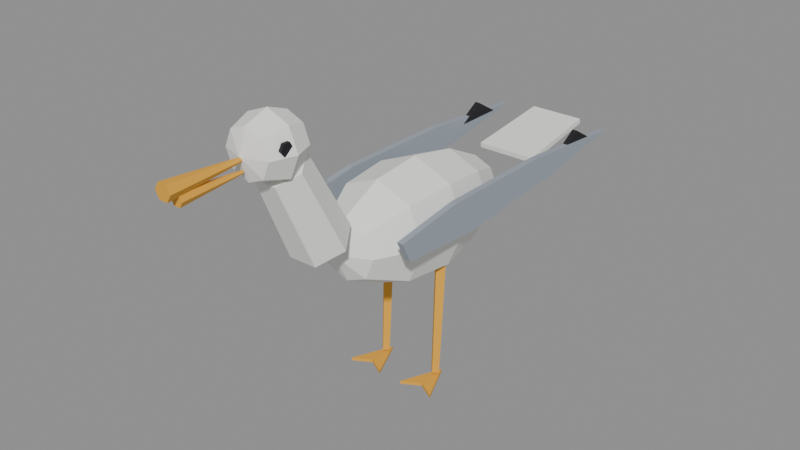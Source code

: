 # Source: Char_YTM_Gull.blend  (saved by Blender 4.3.34; exported with 4.5.12 LTS)
import bpy
from mathutils import Matrix  # noqa: F401  (used for matrix-valued properties, if any)

bpy.ops.wm.read_factory_settings(use_empty=True)
scene = bpy.context.scene
scene.name = 'Scene'

# ---- materials (node trees are filled in below, after node groups)
mat_char_ytm_gull_m0 = bpy.data.materials.new('Char_YTM_Gull_M0')
mat_char_ytm_gull_m0.diffuse_color = (0.8913, 0.8913, 0.8592, 1.0)
mat_char_ytm_gull_m1 = bpy.data.materials.new('Char_YTM_Gull_M1')
mat_char_ytm_gull_m1.diffuse_color = (0.8122, 0.4045, 0.03847, 1.0)
mat_char_ytm_gull_m2 = bpy.data.materials.new('Char_YTM_Gull_M2')
mat_char_ytm_gull_m2.diffuse_color = (0.3297, 0.3736, 0.4259, 1.0)
mat_char_ytm_gull_m3 = bpy.data.materials.new('Char_YTM_Gull_M3')
mat_char_ytm_gull_m3.diffuse_color = (0.009021, 0.009021, 0.01188, 1.0)

# ---- material node trees
mat_char_ytm_gull_m0.use_nodes = True; mat_char_ytm_gull_m0.node_tree.nodes.clear()
_N = mat_char_ytm_gull_m0.node_tree.nodes; _L = mat_char_ytm_gull_m0.node_tree.links
n0 = _N.new('ShaderNodeBsdfPrincipled'); n0.name = 'Principled BSDF'; n0.location = (10, 300)
n0.inputs[0].default_value = (0.8913, 0.8913, 0.8592, 1.0)
n0.inputs[2].default_value = 0.85
n1 = _N.new('ShaderNodeOutputMaterial'); n1.name = 'Material Output'; n1.location = (300, 300)
_L.new(n0.outputs[0], n1.inputs[0])
n1.is_active_output = True
mat_char_ytm_gull_m1.use_nodes = True; mat_char_ytm_gull_m1.node_tree.nodes.clear()
_N = mat_char_ytm_gull_m1.node_tree.nodes; _L = mat_char_ytm_gull_m1.node_tree.links
n0 = _N.new('ShaderNodeBsdfPrincipled'); n0.name = 'Principled BSDF'; n0.location = (10, 300)
n0.inputs[0].default_value = (0.8122, 0.4045, 0.03847, 1.0)
n0.inputs[2].default_value = 0.6
n1 = _N.new('ShaderNodeOutputMaterial'); n1.name = 'Material Output'; n1.location = (300, 300)
_L.new(n0.outputs[0], n1.inputs[0])
n1.is_active_output = True
mat_char_ytm_gull_m2.use_nodes = True; mat_char_ytm_gull_m2.node_tree.nodes.clear()
_N = mat_char_ytm_gull_m2.node_tree.nodes; _L = mat_char_ytm_gull_m2.node_tree.links
n0 = _N.new('ShaderNodeBsdfPrincipled'); n0.name = 'Principled BSDF'; n0.location = (10, 300)
n0.inputs[0].default_value = (0.3297, 0.3736, 0.4259, 1.0)
n0.inputs[2].default_value = 0.85
n1 = _N.new('ShaderNodeOutputMaterial'); n1.name = 'Material Output'; n1.location = (300, 300)
_L.new(n0.outputs[0], n1.inputs[0])
n1.is_active_output = True
mat_char_ytm_gull_m3.use_nodes = True; mat_char_ytm_gull_m3.node_tree.nodes.clear()
_N = mat_char_ytm_gull_m3.node_tree.nodes; _L = mat_char_ytm_gull_m3.node_tree.links
n0 = _N.new('ShaderNodeBsdfPrincipled'); n0.name = 'Principled BSDF'; n0.location = (10, 300)
n0.inputs[0].default_value = (0.009021, 0.009021, 0.01188, 1.0)
n0.inputs[2].default_value = 0.7
n1 = _N.new('ShaderNodeOutputMaterial'); n1.name = 'Material Output'; n1.location = (300, 300)
_L.new(n0.outputs[0], n1.inputs[0])
n1.is_active_output = True

# ---- meshes
me_char_ytm_gull = bpy.data.meshes.new('Char_YTM_Gull')
me_char_ytm_gull.from_pydata([(0.0, -0.102, 0.192), (0.0, -0.102, 0.192), (0.0, -0.102, 0.192), (0.0, -0.102, 0.192), (0.0, -0.102, 0.192), (0.0, -0.102, 0.192), (0.0, -0.102, 0.192), (0.0, -0.102, 0.192), (0.036, -0.084, 0.192), (0.02546, -0.084, 0.1665), (2.204e-18, -0.084, 0.156), (-0.02546, -0.084, 0.1665), (-0.036, -0.084, 0.192), (-0.02546, -0.084, 0.2175), (-6.613e-18, -0.084, 0.228), (0.02546, -0.084, 0.2175), (0.06, -0.036, 0.192), (0.04243, -0.036, 0.1496), (3.674e-18, -0.036, 0.132), (-0.04243, -0.036, 0.1496), (-0.06, -0.036, 0.192), (-0.04243, -0.036, 0.2344), (-1.102e-17, -0.036, 0.252), (0.04243, -0.036, 0.2344), (0.066, 0.024, 0.192), (0.04667, 0.024, 0.1453), (4.041e-18, 0.024, 0.126), (-0.04667, 0.024, 0.1453), (-0.066, 0.024, 0.192), (-0.04667, 0.024, 0.2387), (-1.212e-17, 0.024, 0.258), (0.04667, 0.024, 0.2387), (0.054, 0.084, 0.192), (0.03818, 0.084, 0.1538), (3.307e-18, 0.084, 0.138), (-0.03818, 0.084, 0.1538), (-0.054, 0.084, 0.192), (-0.03818, 0.084, 0.2302), (-9.92e-18, 0.084, 0.246), (0.03818, 0.084, 0.2302), (0.03, 0.132, 0.192), (0.02121, 0.132, 0.1708), (1.837e-18, 0.132, 0.162), (-0.02121, 0.132, 0.1708), (-0.03, 0.132, 0.192), (-0.02121, 0.132, 0.2132), (-5.511e-18, 0.132, 0.222), (0.02121, 0.132, 0.2132), (0.0, 0.156, 0.192), (0.0, 0.156, 0.192), (0.0, 0.156, 0.192), (0.0, 0.156, 0.192), (0.0, 0.156, 0.192), (0.0, 0.156, 0.192), (0.0, 0.156, 0.192), (0.0, 0.156, 0.192), (0.033, -0.12, 0.216), (0.0165, -0.09444, 0.2288), (-0.0165, -0.09444, 0.2288), (-0.033, -0.12, 0.216), (-0.0165, -0.1456, 0.2032), (0.0165, -0.1456, 0.2032), (0.027, -0.168, 0.312), (0.0135, -0.1471, 0.3225), (-0.0135, -0.1471, 0.3225), (-0.027, -0.168, 0.312), (-0.0135, -0.1889, 0.3015), (0.0135, -0.1889, 0.3015), (0.0, -0.144, 0.336), (0.0, -0.144, 0.336), (0.0, -0.144, 0.336), (0.0, -0.144, 0.336), (0.0, -0.144, 0.336), (0.0, -0.144, 0.336), (0.0, -0.144, 0.336), (0.0, -0.144, 0.336), (0.027, -0.156, 0.336), (0.01909, -0.156, 0.3551), (1.653e-18, -0.156, 0.363), (-0.01909, -0.156, 0.3551), (-0.027, -0.156, 0.336), (-0.01909, -0.156, 0.3169), (-4.96e-18, -0.156, 0.309), (0.01909, -0.156, 0.3169), (0.036, -0.18, 0.336), (0.02546, -0.18, 0.3615), (2.204e-18, -0.18, 0.372), (-0.02546, -0.18, 0.3615), (-0.036, -0.18, 0.336), (-0.02546, -0.18, 0.3105), (-6.613e-18, -0.18, 0.3), (0.02546, -0.18, 0.3105), (0.027, -0.207, 0.336), (0.01909, -0.207, 0.3551), (1.653e-18, -0.207, 0.363), (-0.01909, -0.207, 0.3551), (-0.027, -0.207, 0.336), (-0.01909, -0.207, 0.3169), (-4.96e-18, -0.207, 0.309), (0.01909, -0.207, 0.3169), (0.0, -0.216, 0.336), (0.0, -0.216, 0.336), (0.0, -0.216, 0.336), (0.0, -0.216, 0.336), (0.0, -0.216, 0.336), (0.0, -0.216, 0.336), (0.0, -0.216, 0.336), (0.0, -0.216, 0.336), (0.0282, -0.1818, 0.3432), (0.0282, -0.1854, 0.3494), (0.0282, -0.1926, 0.3494), (0.0282, -0.1962, 0.3432), (0.0282, -0.1926, 0.337), (0.0282, -0.1854, 0.337), (0.0318, -0.1818, 0.3432), (0.0318, -0.1854, 0.3494), (0.0318, -0.1926, 0.3494), (0.0318, -0.1962, 0.3432), (0.0318, -0.1926, 0.337), (0.0318, -0.1854, 0.337), (-0.0318, -0.1818, 0.3432), (-0.0318, -0.1854, 0.3494), (-0.0318, -0.1926, 0.3494), (-0.0318, -0.1962, 0.3432), (-0.0318, -0.1926, 0.337), (-0.0318, -0.1854, 0.337), (-0.0282, -0.1818, 0.3432), (-0.0282, -0.1854, 0.3494), (-0.0282, -0.1926, 0.3494), (-0.0282, -0.1962, 0.3432), (-0.0282, -0.1926, 0.337), (-0.0282, -0.1854, 0.337), (0.0096, -0.3, 0.3336), (0.0048, -0.3, 0.3419), (-0.0048, -0.3, 0.3419), (-0.0096, -0.3, 0.3336), (-0.0048, -0.3, 0.3253), (0.0048, -0.3, 0.3253), (0.0024, -0.213, 0.3336), (0.0012, -0.213, 0.3357), (-0.0012, -0.213, 0.3357), (-0.0024, -0.213, 0.3336), (-0.0012, -0.213, 0.3315), (0.0012, -0.213, 0.3315), (0.0072, -0.287, 0.3216), (0.0036, -0.287, 0.3278), (-0.0036, -0.287, 0.3278), (-0.0072, -0.287, 0.3216), (-0.0036, -0.287, 0.3154), (0.0036, -0.287, 0.3154), (0.0018, -0.213, 0.3216), (0.0009, -0.213, 0.3232), (-0.0009, -0.213, 0.3232), (-0.0018, -0.213, 0.3216), (-0.0009, -0.213, 0.32), (0.0009, -0.213, 0.32), (0.066, -0.084, 0.222), (0.066, 0.0, 0.234), (0.066, 0.144, 0.234), (0.066, 0.288, 0.222), (0.066, 0.18, 0.204), (0.066, 0.024, 0.192), (0.066, -0.072, 0.198), (0.0732, -0.084, 0.222), (0.0732, 0.0, 0.234), (0.0732, 0.144, 0.234), (0.0732, 0.288, 0.222), (0.0732, 0.18, 0.204), (0.0732, 0.024, 0.192), (0.0732, -0.072, 0.198), (0.0654, 0.198, 0.222), (0.0654, 0.258, 0.222), (0.0654, 0.228, 0.24), (0.0714, 0.198, 0.222), (0.0714, 0.258, 0.222), (0.0714, 0.228, 0.24), (-0.0732, -0.084, 0.222), (-0.0732, 0.0, 0.234), (-0.0732, 0.144, 0.234), (-0.0732, 0.288, 0.222), (-0.0732, 0.18, 0.204), (-0.0732, 0.024, 0.192), (-0.0732, -0.072, 0.198), (-0.066, -0.084, 0.222), (-0.066, 0.0, 0.234), (-0.066, 0.144, 0.234), (-0.066, 0.288, 0.222), (-0.066, 0.18, 0.204), (-0.066, 0.024, 0.192), (-0.066, -0.072, 0.198), (-0.0714, 0.198, 0.222), (-0.0714, 0.258, 0.222), (-0.0714, 0.228, 0.24), (-0.0654, 0.198, 0.222), (-0.0654, 0.258, 0.222), (-0.0654, 0.228, 0.24), (-0.036, 0.1928, 0.202), (0.036, 0.1928, 0.202), (0.033, 0.2997, 0.217), (-0.033, 0.2997, 0.217), (-0.036, 0.1919, 0.208), (0.036, 0.1919, 0.208), (0.033, 0.2989, 0.223), (-0.033, 0.2989, 0.223), (0.0288, 0.024, 0.144), (0.036, 0.03119, 0.1437), (0.0432, 0.024, 0.144), (0.036, 0.01681, 0.1443), (0.0306, 0.018, 0.007201), (0.036, 0.02339, 0.006964), (0.0414, 0.018, 0.007201), (0.036, 0.01261, 0.007437), (0.036, 0.03, 0.0), (0.057, -0.018, 0.0), (0.036, -0.006, 0.0), (0.015, -0.018, 0.0), (0.036, 0.03, 0.0036), (0.057, -0.018, 0.0036), (0.036, -0.006, 0.0036), (0.015, -0.018, 0.0036), (-0.0432, 0.024, 0.144), (-0.036, 0.03119, 0.1437), (-0.0288, 0.024, 0.144), (-0.036, 0.01681, 0.1443), (-0.0414, 0.018, 0.007201), (-0.036, 0.02339, 0.006964), (-0.0306, 0.018, 0.007201), (-0.036, 0.01261, 0.007437), (-0.036, 0.03, 0.0), (-0.015, -0.018, 0.0), (-0.036, -0.006, 0.0), (-0.057, -0.018, 0.0), (-0.036, 0.03, 0.0036), (-0.015, -0.018, 0.0036), (-0.036, -0.006, 0.0036), (-0.057, -0.018, 0.0036)], [], [(0, 1, 9, 8), (1, 2, 10, 9), (2, 3, 11, 10), (3, 4, 12, 11), (4, 5, 13, 12), (5, 6, 14, 13), (6, 7, 15, 14), (7, 0, 8, 15), (8, 9, 17, 16), (9, 10, 18, 17), (10, 11, 19, 18), (11, 12, 20, 19), (12, 13, 21, 20), (13, 14, 22, 21), (14, 15, 23, 22), (15, 8, 16, 23), (16, 17, 25, 24), (17, 18, 26, 25), (18, 19, 27, 26), (19, 20, 28, 27), (20, 21, 29, 28), (21, 22, 30, 29), (22, 23, 31, 30), (23, 16, 24, 31), (24, 25, 33, 32), (25, 26, 34, 33), (26, 27, 35, 34), (27, 28, 36, 35), (28, 29, 37, 36), (29, 30, 38, 37), (30, 31, 39, 38), (31, 24, 32, 39), (32, 33, 41, 40), (33, 34, 42, 41), (34, 35, 43, 42), (35, 36, 44, 43), (36, 37, 45, 44), (37, 38, 46, 45), (38, 39, 47, 46), (39, 32, 40, 47), (40, 41, 49, 48), (41, 42, 50, 49), (42, 43, 51, 50), (43, 44, 52, 51), (44, 45, 53, 52), (45, 46, 54, 53), (46, 47, 55, 54), (47, 40, 48, 55), (56, 57, 63, 62), (57, 58, 64, 63), (58, 59, 65, 64), (59, 60, 66, 65), (60, 61, 67, 66), (61, 56, 62, 67), (61, 60, 59, 58, 57, 56), (62, 63, 64, 65, 66, 67), (68, 69, 77, 76), (69, 70, 78, 77), (70, 71, 79, 78), (71, 72, 80, 79), (72, 73, 81, 80), (73, 74, 82, 81), (74, 75, 83, 82), (75, 68, 76, 83), (76, 77, 85, 84), (77, 78, 86, 85), (78, 79, 87, 86), (79, 80, 88, 87), (80, 81, 89, 88), (81, 82, 90, 89), (82, 83, 91, 90), (83, 76, 84, 91), (84, 85, 93, 92), (85, 86, 94, 93), (86, 87, 95, 94), (87, 88, 96, 95), (88, 89, 97, 96), (89, 90, 98, 97), (90, 91, 99, 98), (91, 84, 92, 99), (92, 93, 101, 100), (93, 94, 102, 101), (94, 95, 103, 102), (95, 96, 104, 103), (96, 97, 105, 104), (97, 98, 106, 105), (98, 99, 107, 106), (99, 92, 100, 107), (108, 109, 115, 114), (109, 110, 116, 115), (110, 111, 117, 116), (111, 112, 118, 117), (112, 113, 119, 118), (113, 108, 114, 119), (113, 112, 111, 110, 109, 108), (114, 115, 116, 117, 118, 119), (120, 121, 127, 126), (121, 122, 128, 127), (122, 123, 129, 128), (123, 124, 130, 129), (124, 125, 131, 130), (125, 120, 126, 131), (125, 124, 123, 122, 121, 120), (126, 127, 128, 129, 130, 131), (132, 138, 139, 133), (133, 139, 140, 134), (134, 140, 141, 135), (135, 141, 142, 136), (136, 142, 143, 137), (137, 143, 138, 132), (137, 132, 133, 134, 135, 136), (138, 143, 142, 141, 140, 139), (144, 150, 151, 145), (145, 151, 152, 146), (146, 152, 153, 147), (147, 153, 154, 148), (148, 154, 155, 149), (149, 155, 150, 144), (149, 144, 145, 146, 147, 148), (150, 155, 154, 153, 152, 151), (156, 163, 164, 157), (157, 164, 165, 158), (158, 165, 166, 159), (159, 166, 167, 160), (160, 167, 168, 161), (161, 168, 169, 162), (162, 169, 163, 156), (162, 156, 157, 158, 159, 160, 161), (163, 169, 168, 167, 166, 165, 164), (170, 171, 174, 173), (171, 172, 175, 174), (172, 170, 173, 175), (172, 171, 170), (173, 174, 175), (176, 183, 184, 177), (177, 184, 185, 178), (178, 185, 186, 179), (179, 186, 187, 180), (180, 187, 188, 181), (181, 188, 189, 182), (182, 189, 183, 176), (182, 176, 177, 178, 179, 180, 181), (183, 189, 188, 187, 186, 185, 184), (190, 191, 194, 193), (191, 192, 195, 194), (192, 190, 193, 195), (192, 191, 190), (193, 194, 195), (196, 197, 201, 200), (197, 198, 202, 201), (198, 199, 203, 202), (199, 196, 200, 203), (199, 198, 197, 196), (200, 201, 202, 203), (204, 205, 209, 208), (205, 206, 210, 209), (206, 207, 211, 210), (207, 204, 208, 211), (207, 206, 205, 204), (208, 209, 210, 211), (212, 216, 217, 213), (213, 217, 218, 214), (214, 218, 219, 215), (215, 219, 216, 212), (215, 212, 213, 214), (216, 219, 218, 217), (220, 221, 225, 224), (221, 222, 226, 225), (222, 223, 227, 226), (223, 220, 224, 227), (223, 222, 221, 220), (224, 225, 226, 227), (228, 232, 233, 229), (229, 233, 234, 230), (230, 234, 235, 231), (231, 235, 232, 228), (231, 228, 229, 230), (232, 235, 234, 233)])
me_char_ytm_gull.polygons.foreach_set('material_index', [0, 0, 0, 0, 0, 0, 0, 0, 0, 0, 0, 0, 0, 0, 0, 0, 0, 0, 0, 0, 0, 0, 0, 0, 0, 0, 0, 0, 0, 0, 0, 0, 0, 0, 0, 0, 0, 0, 0, 0, 0, 0, 0, 0, 0, 0, 0, 0, 0, 0, 0, 0, 0, 0, 0, 0, 0, 0, 0, 0, 0, 0, 0, 0, 0, 0, 0, 0, 0, 0, 0, 0, 0, 0, 0, 0, 0, 0, 0, 0, 0, 0, 0, 0, 0, 0, 0, 0, 3, 3, 3, 3, 3, 3, 3, 3, 3, 3, 3, 3, 3, 3, 3, 3, 1, 1, 1, 1, 1, 1, 1, 1, 1, 1, 1, 1, 1, 1, 1, 1, 2, 2, 2, 2, 2, 2, 2, 2, 2, 3, 3, 3, 3, 3, 2, 2, 2, 2, 2, 2, 2, 2, 2, 3, 3, 3, 3, 3, 0, 0, 0, 0, 0, 0, 1, 1, 1, 1, 1, 1, 1, 1, 1, 1, 1, 1, 1, 1, 1, 1, 1, 1, 1, 1, 1, 1, 1, 1])
me_char_ytm_gull.materials.append(mat_char_ytm_gull_m0)
me_char_ytm_gull.materials.append(mat_char_ytm_gull_m1)
me_char_ytm_gull.materials.append(mat_char_ytm_gull_m2)
me_char_ytm_gull.materials.append(mat_char_ytm_gull_m3)
me_char_ytm_gull.update()
arm_char_ytm_gull_skeleton = bpy.data.armatures.new('Char_YTM_Gull_Skeleton')  # bones are not reproduced

# ---- objects
ob_char_ytm_gull = bpy.data.objects.new('Char_YTM_Gull', me_char_ytm_gull)
ob_char_ytm_gull_armature = bpy.data.objects.new('Char_YTM_Gull_Armature', arm_char_ytm_gull_skeleton)

# ---- transforms, parenting, visibility, modifiers, constraints
ob_char_ytm_gull.parent = ob_char_ytm_gull_armature
ob_char_ytm_gull.location = (0.0, 0.0, 0.0)
_vg = ob_char_ytm_gull.vertex_groups.new(name='Root')
_vg = ob_char_ytm_gull.vertex_groups.new(name='Body')
_vg.add([0, 1, 2, 3, 4, 5, 6, 7, 8, 9, 10, 11, 12, 13, 14, 15, 16, 17, 18, 19, 20, 21, 22, 23, 24, 25, 26, 27, 28, 29, 30, 31, 32, 33, 34, 35, 36, 37, 38, 39, 40, 41, 42, 43, 44, 45, 46, 47, 48, 49, 50, 51, 52, 53, 54, 55], 1.0, 'REPLACE')
_vg = ob_char_ytm_gull.vertex_groups.new(name='Neck')
_vg.add([56, 57, 58, 59, 60, 61, 62, 63, 64, 65, 66, 67], 1.0, 'REPLACE')
_vg = ob_char_ytm_gull.vertex_groups.new(name='Head')
_vg.add([68, 69, 70, 71, 72, 73, 74, 75, 76, 77, 78, 79, 80, 81, 82, 83, 84, 85, 86, 87, 88, 89, 90, 91, 92, 93, 94, 95, 96, 97, 98, 99, 100, 101, 102, 103, 104, 105, 106, 107, 108, 109, 110, 111, 112, 113, 114, 115, 116, 117, 118, 119, 120, 121, 122, 123, 124, 125, 126, 127, 128, 129, 130, 131, 132, 133, 134, 135, 136, 137, 138, 139, 140, 141, 142, 143], 1.0, 'REPLACE')
_vg = ob_char_ytm_gull.vertex_groups.new(name='Beak_Lower')
_vg.add([144, 145, 146, 147, 148, 149, 150, 151, 152, 153, 154, 155], 1.0, 'REPLACE')
_vg = ob_char_ytm_gull.vertex_groups.new(name='Tail')
_vg.add([196, 197, 198, 199, 200, 201, 202, 203], 1.0, 'REPLACE')
_vg = ob_char_ytm_gull.vertex_groups.new(name='Wing_L')
_vg.add([156, 157, 158, 159, 160, 161, 162, 163, 164, 165, 166, 167, 168, 169, 170, 171, 172, 173, 174, 175], 1.0, 'REPLACE')
_vg = ob_char_ytm_gull.vertex_groups.new(name='Wing_R')
_vg.add([176, 177, 178, 179, 180, 181, 182, 183, 184, 185, 186, 187, 188, 189, 190, 191, 192, 193, 194, 195], 1.0, 'REPLACE')
_vg = ob_char_ytm_gull.vertex_groups.new(name='Leg_L')
_vg.add([204, 205, 206, 207, 208, 209, 210, 211, 212, 213, 214, 215, 216, 217, 218, 219], 1.0, 'REPLACE')
_vg = ob_char_ytm_gull.vertex_groups.new(name='Leg_R')
_vg.add([220, 221, 222, 223, 224, 225, 226, 227, 228, 229, 230, 231, 232, 233, 234, 235], 1.0, 'REPLACE')
_m = ob_char_ytm_gull.modifiers.new('Armature', 'ARMATURE')
_m.object = ob_char_ytm_gull_armature
ob_char_ytm_gull_armature.location = (0.0, 0.0, 0.0)

# ---- collection membership
scene.collection.objects.link(ob_char_ytm_gull)
scene.collection.objects.link(ob_char_ytm_gull_armature)

# ---- scene / render settings (as saved in the file)
scene.frame_start = 1; scene.frame_end = 250; scene.frame_set(1)
scene.render.engine = 'BLENDER_EEVEE_NEXT'
scene.render.fps = 30
bpy.context.view_layer.update()

# ---- added for rendering (the .blend has no active camera and no usable light): camera, sun + grey world if the file has none
cam_auto = bpy.data.cameras.new('AutoCamera')
cam_auto.lens = 50.0
cam_auto.sensor_width = 36.0
cam_auto.clip_end = 1000.0
ob_auto_camera = bpy.data.objects.new('AutoCamera', cam_auto)
scene.collection.objects.link(ob_auto_camera)
ob_auto_camera.location = (0.666853, -0.800366, 0.719483)
ob_auto_camera.rotation_euler = (1.09748, -7.21219e-08, 0.694738)
scene.camera = ob_auto_camera
light_auto_sun = bpy.data.lights.new('AutoSun', 'SUN')
light_auto_sun.energy = 3.0
light_auto_sun.angle = 0.0523599
ob_auto_sun = bpy.data.objects.new('AutoSun', light_auto_sun)
scene.collection.objects.link(ob_auto_sun)
ob_auto_sun.rotation_euler = (0.872665, 0.174533, 0.523599)
if scene.world is None:
    world_auto = bpy.data.worlds.new('AutoWorld')
    world_auto.color = (0.3, 0.3, 0.3)
    scene.world = world_auto
bpy.context.view_layer.update()
